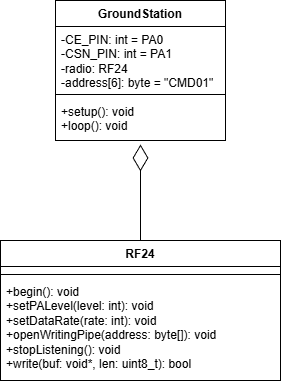

The diagram above was exported from draw.io. Its source (the exported page's mxGraphModel, read from the mxfile embedded in the PNG):
<mxGraphModel dx="1015" dy="1146" grid="1" gridSize="10" guides="1" tooltips="1" connect="1" arrows="1" fold="1" page="1" pageScale="1" pageWidth="827" pageHeight="1169" math="0" shadow="0">
  <root>
    <mxCell id="0" />
    <mxCell id="1" parent="0" />
    <mxCell id="lbYEdkorC7PLtXHr4b8Y-1" parent="1" style="swimlane;fontStyle=1;align=center;verticalAlign=top;childLayout=stackLayout;horizontal=1;startSize=26;horizontalStack=0;resizeParent=1;resizeParentMax=0;resizeLast=0;collapsible=1;marginBottom=0;whiteSpace=wrap;html=1;" value="GroundStation" vertex="1">
      <mxGeometry height="140" width="170" x="334" y="120" as="geometry" />
    </mxCell>
    <mxCell id="lbYEdkorC7PLtXHr4b8Y-2" parent="lbYEdkorC7PLtXHr4b8Y-1" style="text;strokeColor=none;fillColor=none;align=left;verticalAlign=top;spacingLeft=4;spacingRight=4;overflow=hidden;rotatable=0;points=[[0,0.5],[1,0.5]];portConstraint=eastwest;whiteSpace=wrap;html=1;" value="&lt;div&gt;-CE_PIN: int = PA0&lt;/div&gt;&lt;div&gt;-CSN_PIN: int = PA1&lt;/div&gt;&lt;div&gt;-radio: RF24&lt;/div&gt;&lt;div&gt;-address[6]: byte = &quot;CMD01&quot;&lt;/div&gt;" vertex="1">
      <mxGeometry height="64" width="170" y="26" as="geometry" />
    </mxCell>
    <mxCell id="lbYEdkorC7PLtXHr4b8Y-3" parent="lbYEdkorC7PLtXHr4b8Y-1" style="line;strokeWidth=1;fillColor=none;align=left;verticalAlign=middle;spacingTop=-1;spacingLeft=3;spacingRight=3;rotatable=0;labelPosition=right;points=[];portConstraint=eastwest;strokeColor=inherit;" value="" vertex="1">
      <mxGeometry height="8" width="170" y="90" as="geometry" />
    </mxCell>
    <mxCell id="lbYEdkorC7PLtXHr4b8Y-4" parent="lbYEdkorC7PLtXHr4b8Y-1" style="text;strokeColor=none;fillColor=none;align=left;verticalAlign=top;spacingLeft=4;spacingRight=4;overflow=hidden;rotatable=0;points=[[0,0.5],[1,0.5]];portConstraint=eastwest;whiteSpace=wrap;html=1;" value="+setup(): void&lt;div&gt;+loop(): void&lt;/div&gt;" vertex="1">
      <mxGeometry height="42" width="170" y="98" as="geometry" />
    </mxCell>
    <mxCell id="waDQeVTXuGUszCfeokTT-15" edge="1" parent="1" source="-OsTtgKgh1Zl6WwPf70v-1" style="endArrow=diamondThin;endFill=0;endSize=24;html=1;rounded=0;entryX=0.5;entryY=1.095;entryDx=0;entryDy=0;entryPerimeter=0;exitX=0.5;exitY=0;exitDx=0;exitDy=0;" target="lbYEdkorC7PLtXHr4b8Y-4" value="">
      <mxGeometry relative="1" width="160" as="geometry">
        <mxPoint x="290" y="360" as="sourcePoint" />
        <mxPoint x="430" y="310" as="targetPoint" />
      </mxGeometry>
    </mxCell>
    <mxCell id="-OsTtgKgh1Zl6WwPf70v-1" parent="1" style="swimlane;fontStyle=1;align=center;verticalAlign=top;childLayout=stackLayout;horizontal=1;startSize=26;horizontalStack=0;resizeParent=1;resizeParentMax=0;resizeLast=0;collapsible=1;marginBottom=0;whiteSpace=wrap;html=1;" value="RF24" vertex="1">
      <mxGeometry height="140" width="280" x="279" y="360" as="geometry" />
    </mxCell>
    <mxCell id="-OsTtgKgh1Zl6WwPf70v-2" parent="-OsTtgKgh1Zl6WwPf70v-1" style="text;strokeColor=none;fillColor=none;align=left;verticalAlign=top;spacingLeft=4;spacingRight=4;overflow=hidden;rotatable=0;points=[[0,0.5],[1,0.5]];portConstraint=eastwest;whiteSpace=wrap;html=1;" value="+ field: type" vertex="1">
      <mxGeometry height="4" width="280" y="26" as="geometry" />
    </mxCell>
    <mxCell id="-OsTtgKgh1Zl6WwPf70v-3" parent="-OsTtgKgh1Zl6WwPf70v-1" style="line;strokeWidth=1;fillColor=none;align=left;verticalAlign=middle;spacingTop=-1;spacingLeft=3;spacingRight=3;rotatable=0;labelPosition=right;points=[];portConstraint=eastwest;strokeColor=inherit;" value="" vertex="1">
      <mxGeometry height="8" width="280" y="30" as="geometry" />
    </mxCell>
    <mxCell id="-OsTtgKgh1Zl6WwPf70v-4" parent="-OsTtgKgh1Zl6WwPf70v-1" style="text;strokeColor=none;fillColor=none;align=left;verticalAlign=top;spacingLeft=4;spacingRight=4;overflow=hidden;rotatable=0;points=[[0,0.5],[1,0.5]];portConstraint=eastwest;whiteSpace=wrap;html=1;" value="+begin(): void&lt;div&gt;+setPALevel(level: int): void&lt;/div&gt;&lt;div&gt;+setDataRate(rate: int): void&lt;/div&gt;&lt;div&gt;+openWritingPipe(address: byte[]): void&lt;/div&gt;&lt;div&gt;+stopListening(): void&lt;/div&gt;&lt;div&gt;+write(buf: void*, len: uint8_t): bool&lt;/div&gt;" vertex="1">
      <mxGeometry height="102" width="280" y="38" as="geometry" />
    </mxCell>
  </root>
</mxGraphModel>